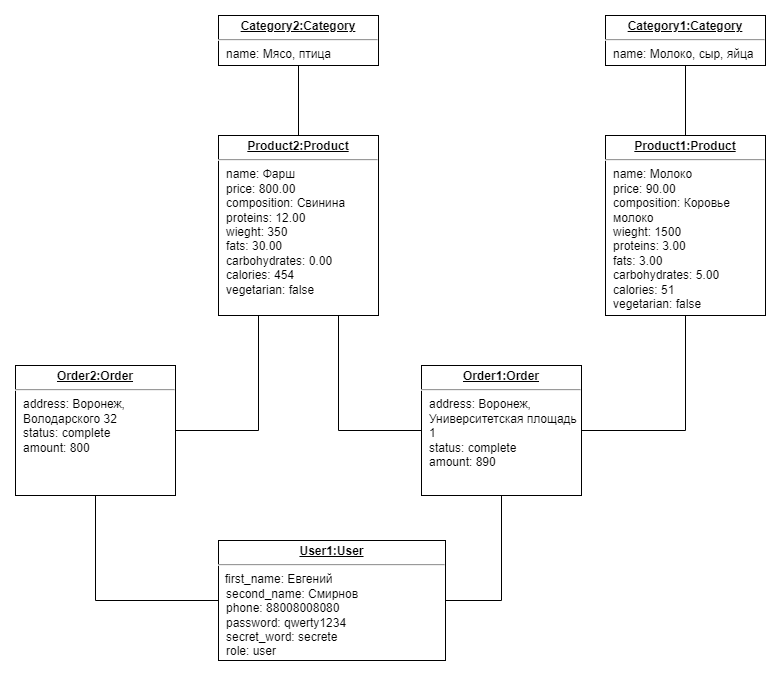

The diagram above was exported from draw.io. Its source (the exported page's mxGraphModel, read from the mxfile embedded in the PNG):
<mxGraphModel dx="472" dy="697" grid="1" gridSize="10" guides="1" tooltips="1" connect="1" arrows="1" fold="1" page="1" pageScale="1" pageWidth="827" pageHeight="1169" math="0" shadow="0">
  <root>
    <mxCell id="WIyWlLk6GJQsqaUBKTNV-0" />
    <mxCell id="WIyWlLk6GJQsqaUBKTNV-1" parent="WIyWlLk6GJQsqaUBKTNV-0" />
    <mxCell id="pR61lbvwlX_wzy-eeCBz-14" style="edgeStyle=orthogonalEdgeStyle;rounded=0;orthogonalLoop=1;jettySize=auto;html=1;exitX=1;exitY=0.5;exitDx=0;exitDy=0;entryX=0.5;entryY=1;entryDx=0;entryDy=0;endArrow=none;endFill=0;" parent="WIyWlLk6GJQsqaUBKTNV-1" source="pR61lbvwlX_wzy-eeCBz-0" target="pR61lbvwlX_wzy-eeCBz-1" edge="1">
      <mxGeometry relative="1" as="geometry" />
    </mxCell>
    <mxCell id="pR61lbvwlX_wzy-eeCBz-15" style="edgeStyle=orthogonalEdgeStyle;rounded=0;orthogonalLoop=1;jettySize=auto;html=1;exitX=0;exitY=0.5;exitDx=0;exitDy=0;entryX=0.5;entryY=1;entryDx=0;entryDy=0;endArrow=none;endFill=0;" parent="WIyWlLk6GJQsqaUBKTNV-1" source="pR61lbvwlX_wzy-eeCBz-0" target="pR61lbvwlX_wzy-eeCBz-13" edge="1">
      <mxGeometry relative="1" as="geometry" />
    </mxCell>
    <mxCell id="pR61lbvwlX_wzy-eeCBz-0" value="&lt;p style=&quot;margin:0px;margin-top:4px;text-align:center;text-decoration:underline;&quot;&gt;&lt;b&gt;User1:User&lt;/b&gt;&lt;/p&gt;&lt;hr&gt;&amp;nbsp; first_name&lt;span style=&quot;background-color: initial;&quot;&gt;: Евгений&lt;/span&gt;&lt;br&gt;&lt;p style=&quot;margin:0px;margin-left:8px;&quot;&gt;second_name: Смирнов&lt;br&gt;phone: 88008008080&lt;/p&gt;&lt;p style=&quot;margin:0px;margin-left:8px;&quot;&gt;password: qwerty1234&lt;/p&gt;&lt;p style=&quot;margin:0px;margin-left:8px;&quot;&gt;secret_word: secrete&lt;br&gt;&lt;/p&gt;&lt;p style=&quot;margin:0px;margin-left:8px;&quot;&gt;role: user&lt;/p&gt;" style="verticalAlign=top;align=left;overflow=fill;fontSize=12;fontFamily=Helvetica;html=1;whiteSpace=wrap;" parent="WIyWlLk6GJQsqaUBKTNV-1" vertex="1">
      <mxGeometry x="333" y="870" width="227" height="120" as="geometry" />
    </mxCell>
    <mxCell id="pR61lbvwlX_wzy-eeCBz-5" style="edgeStyle=orthogonalEdgeStyle;rounded=0;orthogonalLoop=1;jettySize=auto;html=1;exitX=1;exitY=0.5;exitDx=0;exitDy=0;entryX=0.5;entryY=1;entryDx=0;entryDy=0;endArrow=none;endFill=0;" parent="WIyWlLk6GJQsqaUBKTNV-1" source="pR61lbvwlX_wzy-eeCBz-1" target="pR61lbvwlX_wzy-eeCBz-3" edge="1">
      <mxGeometry relative="1" as="geometry" />
    </mxCell>
    <mxCell id="pR61lbvwlX_wzy-eeCBz-7" style="edgeStyle=orthogonalEdgeStyle;rounded=0;orthogonalLoop=1;jettySize=auto;html=1;exitX=0;exitY=0.5;exitDx=0;exitDy=0;entryX=0.75;entryY=1;entryDx=0;entryDy=0;endArrow=none;endFill=0;" parent="WIyWlLk6GJQsqaUBKTNV-1" source="pR61lbvwlX_wzy-eeCBz-1" target="pR61lbvwlX_wzy-eeCBz-6" edge="1">
      <mxGeometry relative="1" as="geometry">
        <Array as="points">
          <mxPoint x="453" y="760" />
        </Array>
      </mxGeometry>
    </mxCell>
    <mxCell id="pR61lbvwlX_wzy-eeCBz-1" value="&lt;p style=&quot;margin:0px;margin-top:4px;text-align:center;text-decoration:underline;&quot;&gt;&lt;b&gt;Order1:Order&lt;/b&gt;&lt;/p&gt;&lt;hr&gt;&lt;p style=&quot;margin:0px;margin-left:8px;&quot;&gt;address: Воронеж, Университетская площадь 1&lt;/p&gt;&lt;p style=&quot;margin:0px;margin-left:8px;&quot;&gt;status:&amp;nbsp;complete&lt;br&gt;amount: 890&lt;br&gt;&lt;/p&gt;" style="verticalAlign=top;align=left;overflow=fill;fontSize=12;fontFamily=Helvetica;html=1;whiteSpace=wrap;" parent="WIyWlLk6GJQsqaUBKTNV-1" vertex="1">
      <mxGeometry x="536" y="695" width="160" height="130" as="geometry" />
    </mxCell>
    <mxCell id="pR61lbvwlX_wzy-eeCBz-10" style="edgeStyle=orthogonalEdgeStyle;rounded=0;orthogonalLoop=1;jettySize=auto;html=1;exitX=0.5;exitY=0;exitDx=0;exitDy=0;entryX=0.5;entryY=1;entryDx=0;entryDy=0;endArrow=none;endFill=0;" parent="WIyWlLk6GJQsqaUBKTNV-1" source="pR61lbvwlX_wzy-eeCBz-3" target="pR61lbvwlX_wzy-eeCBz-8" edge="1">
      <mxGeometry relative="1" as="geometry" />
    </mxCell>
    <mxCell id="pR61lbvwlX_wzy-eeCBz-3" value="&lt;p style=&quot;margin:0px;margin-top:4px;text-align:center;text-decoration:underline;&quot;&gt;&lt;b&gt;Product1:Product&lt;/b&gt;&lt;/p&gt;&lt;hr&gt;&lt;p style=&quot;margin:0px;margin-left:8px;&quot;&gt;name: Молоко&lt;br&gt;price: 90.00&lt;br&gt;composition: Коровье молоко&lt;/p&gt;&lt;p style=&quot;margin:0px;margin-left:8px;&quot;&gt;wieght: 1500&lt;br&gt;&lt;/p&gt;&lt;p style=&quot;margin:0px;margin-left:8px;&quot;&gt;proteins: 3.00&lt;/p&gt;&lt;p style=&quot;margin:0px;margin-left:8px;&quot;&gt;fats: 3.00&lt;/p&gt;&lt;p style=&quot;margin:0px;margin-left:8px;&quot;&gt;carbohydrates: 5.00&lt;/p&gt;&lt;p style=&quot;margin:0px;margin-left:8px;&quot;&gt;calories: 51&lt;/p&gt;&lt;p style=&quot;margin:0px;margin-left:8px;&quot;&gt;vegetarian: false&lt;/p&gt;" style="verticalAlign=top;align=left;overflow=fill;fontSize=12;fontFamily=Helvetica;html=1;whiteSpace=wrap;" parent="WIyWlLk6GJQsqaUBKTNV-1" vertex="1">
      <mxGeometry x="720" y="465" width="160" height="180" as="geometry" />
    </mxCell>
    <mxCell id="pR61lbvwlX_wzy-eeCBz-12" style="edgeStyle=orthogonalEdgeStyle;rounded=0;orthogonalLoop=1;jettySize=auto;html=1;exitX=0.5;exitY=0;exitDx=0;exitDy=0;entryX=0.5;entryY=1;entryDx=0;entryDy=0;endArrow=none;endFill=0;" parent="WIyWlLk6GJQsqaUBKTNV-1" source="pR61lbvwlX_wzy-eeCBz-6" target="pR61lbvwlX_wzy-eeCBz-11" edge="1">
      <mxGeometry relative="1" as="geometry" />
    </mxCell>
    <mxCell id="pR61lbvwlX_wzy-eeCBz-6" value="&lt;p style=&quot;margin:0px;margin-top:4px;text-align:center;text-decoration:underline;&quot;&gt;&lt;b&gt;Product2:Product&lt;/b&gt;&lt;/p&gt;&lt;hr&gt;&lt;p style=&quot;margin:0px;margin-left:8px;&quot;&gt;name: Фарш&lt;br&gt;price: 800.00&lt;br&gt;composition: Свинина&lt;/p&gt;&lt;p style=&quot;margin:0px;margin-left:8px;&quot;&gt;proteins: 12.00&lt;/p&gt;&lt;p style=&quot;margin:0px;margin-left:8px;&quot;&gt;wieght: 350&lt;/p&gt;&lt;p style=&quot;margin:0px;margin-left:8px;&quot;&gt;fats: 30.00&lt;/p&gt;&lt;p style=&quot;margin:0px;margin-left:8px;&quot;&gt;carbohydrates: 0.00&lt;/p&gt;&lt;p style=&quot;margin:0px;margin-left:8px;&quot;&gt;calories: 454&lt;/p&gt;&lt;p style=&quot;margin:0px;margin-left:8px;&quot;&gt;vegetarian: false&lt;/p&gt;" style="verticalAlign=top;align=left;overflow=fill;fontSize=12;fontFamily=Helvetica;html=1;whiteSpace=wrap;" parent="WIyWlLk6GJQsqaUBKTNV-1" vertex="1">
      <mxGeometry x="333" y="465" width="160" height="180" as="geometry" />
    </mxCell>
    <mxCell id="pR61lbvwlX_wzy-eeCBz-8" value="&lt;p style=&quot;margin:0px;margin-top:4px;text-align:center;text-decoration:underline;&quot;&gt;&lt;b&gt;Category1:Category&lt;/b&gt;&lt;/p&gt;&lt;hr&gt;&lt;p style=&quot;margin:0px;margin-left:8px;&quot;&gt;name: Молоко, сыр, яйца&amp;nbsp;&lt;br&gt;&lt;/p&gt;" style="verticalAlign=top;align=left;overflow=fill;fontSize=12;fontFamily=Helvetica;html=1;whiteSpace=wrap;" parent="WIyWlLk6GJQsqaUBKTNV-1" vertex="1">
      <mxGeometry x="720" y="345" width="160" height="50" as="geometry" />
    </mxCell>
    <mxCell id="pR61lbvwlX_wzy-eeCBz-11" value="&lt;p style=&quot;margin:0px;margin-top:4px;text-align:center;text-decoration:underline;&quot;&gt;&lt;b&gt;Category2:Category&lt;/b&gt;&lt;/p&gt;&lt;hr&gt;&lt;p style=&quot;margin:0px;margin-left:8px;&quot;&gt;name: Мясо, птица&lt;br&gt;&lt;/p&gt;" style="verticalAlign=top;align=left;overflow=fill;fontSize=12;fontFamily=Helvetica;html=1;whiteSpace=wrap;" parent="WIyWlLk6GJQsqaUBKTNV-1" vertex="1">
      <mxGeometry x="333" y="345" width="160" height="50" as="geometry" />
    </mxCell>
    <mxCell id="pR61lbvwlX_wzy-eeCBz-16" style="edgeStyle=orthogonalEdgeStyle;rounded=0;orthogonalLoop=1;jettySize=auto;html=1;exitX=1;exitY=0.5;exitDx=0;exitDy=0;entryX=0.25;entryY=1;entryDx=0;entryDy=0;endArrow=none;endFill=0;" parent="WIyWlLk6GJQsqaUBKTNV-1" source="pR61lbvwlX_wzy-eeCBz-13" target="pR61lbvwlX_wzy-eeCBz-6" edge="1">
      <mxGeometry relative="1" as="geometry" />
    </mxCell>
    <mxCell id="pR61lbvwlX_wzy-eeCBz-13" value="&lt;p style=&quot;margin:0px;margin-top:4px;text-align:center;text-decoration:underline;&quot;&gt;&lt;b&gt;Order2:Order&lt;/b&gt;&lt;/p&gt;&lt;hr&gt;&lt;p style=&quot;margin:0px;margin-left:8px;&quot;&gt;address: Воронеж, Володарского 32&lt;/p&gt;&lt;p style=&quot;margin:0px;margin-left:8px;&quot;&gt;status:&amp;nbsp;complete&lt;br&gt;amount: 800&lt;br&gt;&lt;/p&gt;" style="verticalAlign=top;align=left;overflow=fill;fontSize=12;fontFamily=Helvetica;html=1;whiteSpace=wrap;" parent="WIyWlLk6GJQsqaUBKTNV-1" vertex="1">
      <mxGeometry x="130" y="695" width="160" height="130" as="geometry" />
    </mxCell>
  </root>
</mxGraphModel>